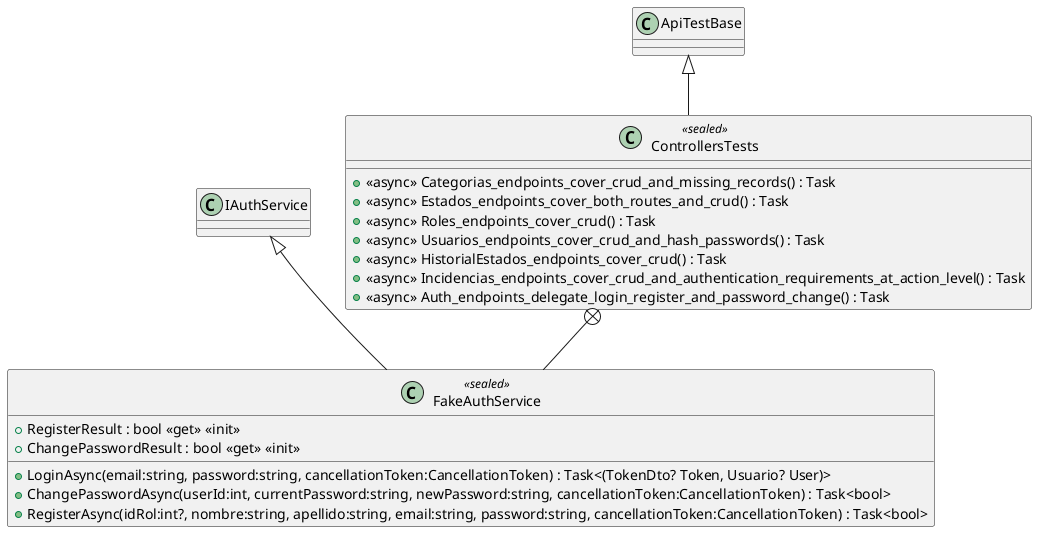

The diagram above was rendered by PlantUML. Its source (embedded in the PNG):
@startuml
class ControllersTests <<sealed>> {
    + <<async>> Categorias_endpoints_cover_crud_and_missing_records() : Task
    + <<async>> Estados_endpoints_cover_both_routes_and_crud() : Task
    + <<async>> Roles_endpoints_cover_crud() : Task
    + <<async>> Usuarios_endpoints_cover_crud_and_hash_passwords() : Task
    + <<async>> HistorialEstados_endpoints_cover_crud() : Task
    + <<async>> Incidencias_endpoints_cover_crud_and_authentication_requirements_at_action_level() : Task
    + <<async>> Auth_endpoints_delegate_login_register_and_password_change() : Task
}
class FakeAuthService <<sealed>> {
    + RegisterResult : bool <<get>> <<init>>
    + ChangePasswordResult : bool <<get>> <<init>>
    + LoginAsync(email:string, password:string, cancellationToken:CancellationToken) : Task<(TokenDto? Token, Usuario? User)>
    + ChangePasswordAsync(userId:int, currentPassword:string, newPassword:string, cancellationToken:CancellationToken) : Task<bool>
    + RegisterAsync(idRol:int?, nombre:string, apellido:string, email:string, password:string, cancellationToken:CancellationToken) : Task<bool>
}
ApiTestBase <|-- ControllersTests
ControllersTests +-- FakeAuthService
IAuthService <|-- FakeAuthService
@enduml